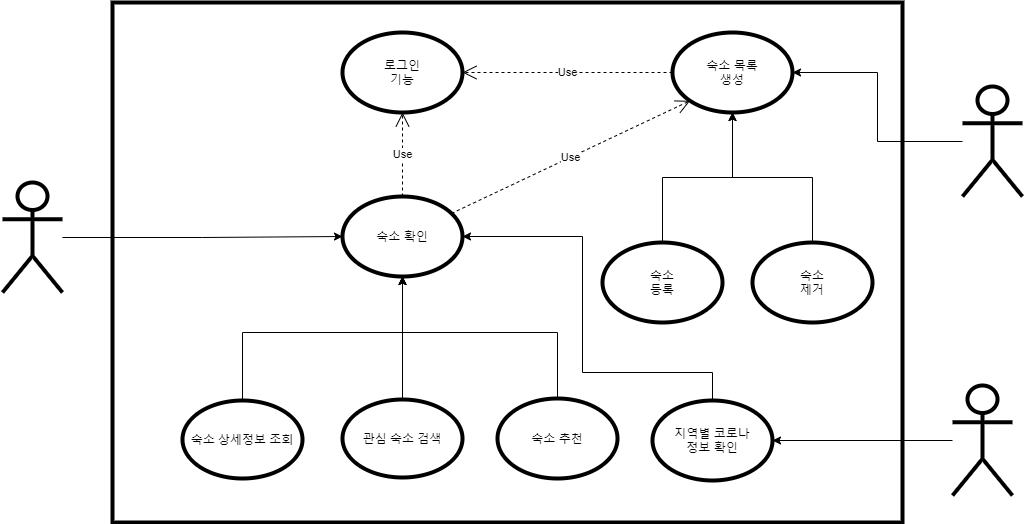

The diagram above was exported from draw.io. Its source (the exported page's mxGraphModel, read from the mxfile embedded in the PNG):
<mxGraphModel dx="1303" dy="632" grid="1" gridSize="10" guides="1" tooltips="1" connect="1" arrows="1" fold="1" page="1" pageScale="1" pageWidth="1169" pageHeight="827" math="0" shadow="0">
  <root>
    <mxCell id="0" />
    <mxCell id="1" parent="0" />
    <mxCell id="UOIR7BjcLDtX8Uu6sOey-1" value="" style="rounded=0;whiteSpace=wrap;html=1;fillColor=none;strokeWidth=4;" vertex="1" parent="1">
      <mxGeometry x="200" y="200" width="790" height="520" as="geometry" />
    </mxCell>
    <mxCell id="UOIR7BjcLDtX8Uu6sOey-12" style="edgeStyle=orthogonalEdgeStyle;rounded=0;orthogonalLoop=1;jettySize=auto;html=1;" edge="1" parent="1" source="UOIR7BjcLDtX8Uu6sOey-2" target="UOIR7BjcLDtX8Uu6sOey-3">
      <mxGeometry relative="1" as="geometry" />
    </mxCell>
    <mxCell id="UOIR7BjcLDtX8Uu6sOey-2" value="Actor" style="shape=umlActor;verticalLabelPosition=bottom;verticalAlign=top;html=1;outlineConnect=0;strokeWidth=4;fillColor=none;noLabel=1;" vertex="1" parent="1">
      <mxGeometry x="90" y="380" width="60" height="110" as="geometry" />
    </mxCell>
    <mxCell id="UOIR7BjcLDtX8Uu6sOey-3" value="숙소 확인" style="ellipse;whiteSpace=wrap;html=1;strokeWidth=4;fillColor=none;" vertex="1" parent="1">
      <mxGeometry x="430" y="394" width="120" height="80" as="geometry" />
    </mxCell>
    <mxCell id="UOIR7BjcLDtX8Uu6sOey-15" style="edgeStyle=orthogonalEdgeStyle;rounded=0;orthogonalLoop=1;jettySize=auto;html=1;" edge="1" parent="1" source="UOIR7BjcLDtX8Uu6sOey-4" target="UOIR7BjcLDtX8Uu6sOey-3">
      <mxGeometry relative="1" as="geometry">
        <Array as="points">
          <mxPoint x="330" y="530" />
          <mxPoint x="490" y="530" />
        </Array>
      </mxGeometry>
    </mxCell>
    <mxCell id="UOIR7BjcLDtX8Uu6sOey-4" value="숙소 상세정보 조회" style="ellipse;whiteSpace=wrap;html=1;strokeWidth=4;fillColor=none;" vertex="1" parent="1">
      <mxGeometry x="270" y="598" width="120" height="78" as="geometry" />
    </mxCell>
    <mxCell id="UOIR7BjcLDtX8Uu6sOey-17" style="edgeStyle=orthogonalEdgeStyle;rounded=0;orthogonalLoop=1;jettySize=auto;html=1;entryX=0.5;entryY=1;entryDx=0;entryDy=0;" edge="1" parent="1" source="UOIR7BjcLDtX8Uu6sOey-5" target="UOIR7BjcLDtX8Uu6sOey-3">
      <mxGeometry relative="1" as="geometry">
        <Array as="points">
          <mxPoint x="645" y="530" />
          <mxPoint x="490" y="530" />
        </Array>
      </mxGeometry>
    </mxCell>
    <mxCell id="UOIR7BjcLDtX8Uu6sOey-5" value="숙소 추천" style="ellipse;whiteSpace=wrap;html=1;strokeWidth=4;fillColor=none;" vertex="1" parent="1">
      <mxGeometry x="585" y="596" width="120" height="80" as="geometry" />
    </mxCell>
    <mxCell id="UOIR7BjcLDtX8Uu6sOey-18" style="edgeStyle=orthogonalEdgeStyle;rounded=0;orthogonalLoop=1;jettySize=auto;html=1;entryX=1;entryY=0.5;entryDx=0;entryDy=0;" edge="1" parent="1" source="UOIR7BjcLDtX8Uu6sOey-7" target="UOIR7BjcLDtX8Uu6sOey-3">
      <mxGeometry relative="1" as="geometry">
        <Array as="points">
          <mxPoint x="800" y="570" />
          <mxPoint x="670" y="570" />
          <mxPoint x="670" y="434" />
        </Array>
      </mxGeometry>
    </mxCell>
    <mxCell id="UOIR7BjcLDtX8Uu6sOey-7" value="지역별 코로나&lt;br&gt;정보 확인" style="ellipse;whiteSpace=wrap;html=1;strokeWidth=4;fillColor=none;" vertex="1" parent="1">
      <mxGeometry x="740" y="598" width="120" height="80" as="geometry" />
    </mxCell>
    <mxCell id="UOIR7BjcLDtX8Uu6sOey-9" value="숙소 목록&lt;br&gt;생성" style="ellipse;whiteSpace=wrap;html=1;strokeWidth=4;fillColor=none;" vertex="1" parent="1">
      <mxGeometry x="760" y="230" width="120" height="80" as="geometry" />
    </mxCell>
    <mxCell id="UOIR7BjcLDtX8Uu6sOey-13" style="edgeStyle=orthogonalEdgeStyle;rounded=0;orthogonalLoop=1;jettySize=auto;html=1;entryX=1;entryY=0.5;entryDx=0;entryDy=0;" edge="1" parent="1" source="UOIR7BjcLDtX8Uu6sOey-11" target="UOIR7BjcLDtX8Uu6sOey-9">
      <mxGeometry relative="1" as="geometry" />
    </mxCell>
    <mxCell id="UOIR7BjcLDtX8Uu6sOey-11" value="Actor" style="shape=umlActor;verticalLabelPosition=bottom;verticalAlign=top;html=1;outlineConnect=0;strokeWidth=4;fillColor=none;noLabel=1;" vertex="1" parent="1">
      <mxGeometry x="1050" y="284" width="60" height="110" as="geometry" />
    </mxCell>
    <mxCell id="UOIR7BjcLDtX8Uu6sOey-20" style="edgeStyle=orthogonalEdgeStyle;rounded=0;orthogonalLoop=1;jettySize=auto;html=1;" edge="1" parent="1" source="UOIR7BjcLDtX8Uu6sOey-19" target="UOIR7BjcLDtX8Uu6sOey-3">
      <mxGeometry relative="1" as="geometry" />
    </mxCell>
    <mxCell id="UOIR7BjcLDtX8Uu6sOey-19" value="관심 숙소 검색" style="ellipse;whiteSpace=wrap;html=1;strokeWidth=4;fillColor=none;" vertex="1" parent="1">
      <mxGeometry x="430" y="597" width="120" height="78" as="geometry" />
    </mxCell>
    <mxCell id="UOIR7BjcLDtX8Uu6sOey-22" style="edgeStyle=orthogonalEdgeStyle;rounded=0;orthogonalLoop=1;jettySize=auto;html=1;" edge="1" parent="1" source="UOIR7BjcLDtX8Uu6sOey-21" target="UOIR7BjcLDtX8Uu6sOey-7">
      <mxGeometry relative="1" as="geometry" />
    </mxCell>
    <mxCell id="UOIR7BjcLDtX8Uu6sOey-21" value="Actor" style="shape=umlActor;verticalLabelPosition=bottom;verticalAlign=top;html=1;outlineConnect=0;strokeWidth=4;fillColor=none;noLabel=1;labelPadding=0;" vertex="1" parent="1">
      <mxGeometry x="1040" y="583" width="60" height="110" as="geometry" />
    </mxCell>
    <mxCell id="UOIR7BjcLDtX8Uu6sOey-23" value="로그인&lt;br&gt;기능" style="ellipse;whiteSpace=wrap;html=1;strokeWidth=4;fillColor=none;" vertex="1" parent="1">
      <mxGeometry x="430" y="230" width="120" height="80" as="geometry" />
    </mxCell>
    <mxCell id="UOIR7BjcLDtX8Uu6sOey-24" value="Use" style="endArrow=open;endSize=12;dashed=1;html=1;entryX=0.5;entryY=1;entryDx=0;entryDy=0;exitX=0.5;exitY=0;exitDx=0;exitDy=0;" edge="1" parent="1" source="UOIR7BjcLDtX8Uu6sOey-3" target="UOIR7BjcLDtX8Uu6sOey-23">
      <mxGeometry width="160" relative="1" as="geometry">
        <mxPoint x="450" y="360" as="sourcePoint" />
        <mxPoint x="610" y="360" as="targetPoint" />
      </mxGeometry>
    </mxCell>
    <mxCell id="UOIR7BjcLDtX8Uu6sOey-25" value="Use" style="endArrow=open;endSize=12;dashed=1;html=1;entryX=1;entryY=0.5;entryDx=0;entryDy=0;exitX=0;exitY=0.5;exitDx=0;exitDy=0;" edge="1" parent="1" source="UOIR7BjcLDtX8Uu6sOey-9" target="UOIR7BjcLDtX8Uu6sOey-23">
      <mxGeometry width="160" relative="1" as="geometry">
        <mxPoint x="690" y="324" as="sourcePoint" />
        <mxPoint x="795" y="239.9999999999999" as="targetPoint" />
      </mxGeometry>
    </mxCell>
    <mxCell id="UOIR7BjcLDtX8Uu6sOey-29" style="edgeStyle=orthogonalEdgeStyle;rounded=0;orthogonalLoop=1;jettySize=auto;html=1;entryX=0.5;entryY=1;entryDx=0;entryDy=0;" edge="1" parent="1" source="UOIR7BjcLDtX8Uu6sOey-26" target="UOIR7BjcLDtX8Uu6sOey-9">
      <mxGeometry relative="1" as="geometry" />
    </mxCell>
    <mxCell id="UOIR7BjcLDtX8Uu6sOey-26" value="숙소&lt;br&gt;등록" style="ellipse;whiteSpace=wrap;html=1;strokeWidth=4;fillColor=none;" vertex="1" parent="1">
      <mxGeometry x="690" y="440" width="120" height="80" as="geometry" />
    </mxCell>
    <mxCell id="UOIR7BjcLDtX8Uu6sOey-28" style="edgeStyle=orthogonalEdgeStyle;rounded=0;orthogonalLoop=1;jettySize=auto;html=1;entryX=0.5;entryY=1;entryDx=0;entryDy=0;" edge="1" parent="1" source="UOIR7BjcLDtX8Uu6sOey-27" target="UOIR7BjcLDtX8Uu6sOey-9">
      <mxGeometry relative="1" as="geometry" />
    </mxCell>
    <mxCell id="UOIR7BjcLDtX8Uu6sOey-27" value="숙소&lt;br&gt;제거" style="ellipse;whiteSpace=wrap;html=1;strokeWidth=4;fillColor=none;" vertex="1" parent="1">
      <mxGeometry x="840" y="440" width="120" height="80" as="geometry" />
    </mxCell>
    <mxCell id="UOIR7BjcLDtX8Uu6sOey-30" value="Use" style="endArrow=open;endSize=12;dashed=1;html=1;entryX=0;entryY=1;entryDx=0;entryDy=0;" edge="1" parent="1" source="UOIR7BjcLDtX8Uu6sOey-3" target="UOIR7BjcLDtX8Uu6sOey-9">
      <mxGeometry width="160" relative="1" as="geometry">
        <mxPoint x="540" y="404.0000000000001" as="sourcePoint" />
        <mxPoint x="540" y="320.0000000000001" as="targetPoint" />
      </mxGeometry>
    </mxCell>
  </root>
</mxGraphModel>